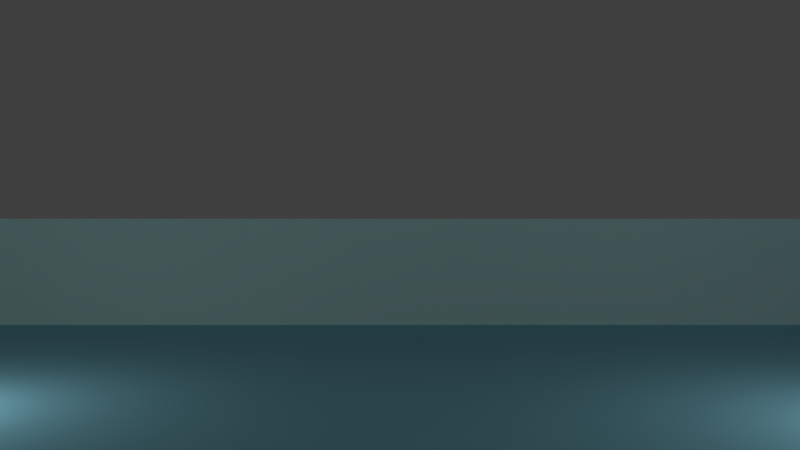 # Source: character_controller_ovr.blend  (saved by Blender 2.71.0; exported with 4.5.12 LTS)
import bpy
from mathutils import Matrix  # noqa: F401  (used for matrix-valued properties, if any)

bpy.ops.wm.read_factory_settings(use_empty=True)
scene = bpy.context.scene
scene.name = 'Scene'

# ---- collections
col_collection_1 = bpy.data.collections.new('Collection 1'); scene.collection.children.link(col_collection_1)

# ---- materials (node trees are filled in below, after node groups)
mat_material_004 = bpy.data.materials.new('Material.004')
mat_material_004.alpha_threshold = 0.0
mat_material_004.use_transparent_shadow = False
mat_material_004.diffuse_color = (0.5653, 0.8, 0.8, 1.0)
mat_material_004.roughness = 0.5
mat_material_004.line_color = (0.0, 0.0, 0.0, 1.0)
mat_material_002 = bpy.data.materials.new('Material.002')
mat_material_002.alpha_threshold = 0.0
mat_material_002.use_transparent_shadow = False
mat_material_002.preview_render_type = 'CUBE'
mat_material_002.diffuse_color = (0.8, 0.7625, 0.09883, 1.0)
mat_material_002.roughness = 0.5
mat_material_002.line_color = (0.0, 0.0, 0.0, 1.0)
mat_material_003 = bpy.data.materials.new('Material.003')
mat_material_003.alpha_threshold = 0.0
mat_material_003.use_transparent_shadow = False
mat_material_003.diffuse_color = (0.2769, 0.6554, 0.8, 1.0)
mat_material_003.roughness = 0.5
mat_material_003.line_color = (0.0, 0.0, 0.0, 1.0)
mat_material_000 = bpy.data.materials.new('Material.000')
mat_material_000.alpha_threshold = 0.0
mat_material_000.use_transparent_shadow = False
mat_material_000.diffuse_color = (0.5653, 0.8, 0.8, 1.0)
mat_material_000.roughness = 0.5
mat_material_000.line_color = (0.0, 0.0, 0.0, 1.0)
mat_material_001 = bpy.data.materials.new('Material.001')
mat_material_001.alpha_threshold = 0.0
mat_material_001.use_transparent_shadow = False
mat_material_001.diffuse_color = (0.5653, 0.8, 0.8, 1.0)
mat_material_001.roughness = 0.5
mat_material_001.line_color = (0.0, 0.0, 0.0, 1.0)
mat_material_006 = bpy.data.materials.new('Material.006')
mat_material_006.alpha_threshold = 0.0
mat_material_006.use_transparent_shadow = False
mat_material_006.diffuse_color = (0.5653, 0.8, 0.8, 1.0)
mat_material_006.roughness = 0.5
mat_material_006.line_color = (0.0, 0.0, 0.0, 1.0)

# ---- material node trees

# ---- world
world_world = bpy.data.worlds.new('World'); scene.world = world_world
world_world.color = (0.05088, 0.05088, 0.05088)
world_world.use_sun_shadow = False
world_world.sun_shadow_jitter_overblur = 0.0
world_world.cycles.sampling_method = 'MANUAL'
world_world.cycles.sample_map_resolution = 256

# ---- cameras
cam_camera_001 = bpy.data.cameras.new('Camera.001')
cam_camera_001.clip_end = 100.0
cam_camera_001.lens = 35.0
cam_camera_001.sensor_width = 32.0
cam_camera_001.sensor_height = 18.0
cam_camera_001.dof.focus_distance = 0.0
cam_camera_001.dof.aperture_fstop = 128.0

# ---- lights
light_lamp = bpy.data.lights.new('Lamp', 'POINT')
light_lamp.transmission_factor = 0.0
light_lamp.cutoff_distance = 30.0
light_lamp.energy = 100.0
light_lamp.shadow_buffer_clip_start = 1.001
light_lamp.shadow_soft_size = 0.1
light_lamp.shadow_maximum_resolution = 0.006
light_lamp.use_absolute_resolution = True
light_lamp.cycles.use_multiple_importance_sampling = False

# ---- meshes
me_charactermodel = bpy.data.meshes.new('CharacterModel')
me_charactermodel.from_pydata([(0.0, 1.0, -1.5), (0.0, 1.0, 1.5), (0.1951, 0.9808, -1.5), (0.1951, 0.9808, 1.5), (0.3827, 0.9239, -1.5), (0.3827, 0.9239, 1.5), (0.5556, 0.8315, -1.5), (0.5556, 0.8315, 1.5), (0.7071, 0.7071, -1.5), (0.7071, 0.7071, 1.5), (0.8315, 0.5556, -1.5), (0.8315, 0.5556, 1.5), (0.9239, 0.3827, -1.5), (0.9239, 0.3827, 1.5), (0.9808, 0.1951, -1.5), (0.9808, 0.1951, 1.5), (1.0, 7.55e-08, -1.5), (1.0, 7.55e-08, 1.5), (0.9808, -0.1951, -1.5), (0.9808, -0.1951, 1.5), (0.9239, -0.3827, -1.5), (0.9239, -0.3827, 1.5), (0.8315, -0.5556, -1.5), (0.8315, -0.5556, 1.5), (0.7071, -0.7071, -1.5), (0.7071, -0.7071, 1.5), (0.5556, -0.8315, -1.5), (0.5556, -0.8315, 1.5), (0.3827, -0.9239, -1.5), (0.3827, -0.9239, 1.5), (0.1951, -0.9808, -1.5), (0.1951, -0.9808, 1.5), (-3.258e-07, -1.0, -1.5), (-3.258e-07, -1.0, 1.5), (-0.1951, -0.9808, -1.5), (-0.1951, -0.9808, 1.5), (-0.3827, -0.9239, -1.5), (-0.3827, -0.9239, 1.5), (-0.5556, -0.8315, -1.5), (-0.5556, -0.8315, 1.5), (-0.7071, -0.7071, -1.5), (-0.7071, -0.7071, 1.5), (-0.8315, -0.5556, -1.5), (-0.8315, -0.5556, 1.5), (-0.9239, -0.3827, -1.5), (-0.9239, -0.3827, 1.5), (-0.9808, -0.1951, -1.5), (-0.9808, -0.1951, 1.5), (-1.0, 9.656e-07, -1.5), (-1.0, 9.656e-07, 1.5), (-0.9808, 0.1951, -1.5), (-0.9808, 0.1951, 1.5), (-0.9239, 0.3827, -1.5), (-0.9239, 0.3827, 1.5), (-0.8315, 0.5556, -1.5), (-0.8315, 0.5556, 1.5), (-0.7071, 0.7071, -1.5), (-0.7071, 0.7071, 1.5), (-0.5556, 0.8315, -1.5), (-0.5556, 0.8315, 1.5), (-0.3827, 0.9239, -1.5), (-0.3827, 0.9239, 1.5), (-0.1951, 0.9808, -1.5), (-0.1951, 0.9808, 1.5)], [], [(0, 1, 3, 2), (2, 3, 5, 4), (4, 5, 7, 6), (6, 7, 9, 8), (8, 9, 11, 10), (10, 11, 13, 12), (12, 13, 15, 14), (14, 15, 17, 16), (16, 17, 19, 18), (18, 19, 21, 20), (20, 21, 23, 22), (22, 23, 25, 24), (24, 25, 27, 26), (26, 27, 29, 28), (28, 29, 31, 30), (30, 31, 33, 32), (32, 33, 35, 34), (34, 35, 37, 36), (36, 37, 39, 38), (38, 39, 41, 40), (40, 41, 43, 42), (42, 43, 45, 44), (44, 45, 47, 46), (46, 47, 49, 48), (48, 49, 51, 50), (50, 51, 53, 52), (52, 53, 55, 54), (54, 55, 57, 56), (56, 57, 59, 58), (58, 59, 61, 60), (3, 1, 63, 61, 59, 57, 55, 53, 51, 49, 47, 45, 43, 41, 39, 37, 35, 33, 31, 29, 27, 25, 23, 21, 19, 17, 15, 13, 11, 9, 7, 5), (62, 63, 1, 0), (60, 61, 63, 62), (0, 2, 4, 6, 8, 10, 12, 14, 16, 18, 20, 22, 24, 26, 28, 30, 32, 34, 36, 38, 40, 42, 44, 46, 48, 50, 52, 54, 56, 58, 60, 62)])
me_charactermodel.use_remesh_preserve_volume = False
me_charactermodel.use_remesh_preserve_attributes = False
me_charactermodel.use_mirror_vertex_groups = False
me_charactermodel.update()
me_cube_002 = bpy.data.meshes.new('Cube.002')
me_cube_002.from_pydata([(-1.0, -1.0, -1.0), (-1.0, 1.0, -1.0), (1.0, 1.0, -1.0), (1.0, -1.0, -1.0), (-1.0, -1.0, 1.0), (-1.0, 1.0, 1.0), (1.0, 1.0, 1.0), (1.0, -1.0, 1.0)], [], [(4, 5, 1, 0), (5, 6, 2, 1), (6, 7, 3, 2), (7, 4, 0, 3), (0, 1, 2, 3), (7, 6, 5, 4)])
me_cube_002.materials.append(mat_material_004)
me_cube_002.use_remesh_preserve_volume = False
me_cube_002.use_remesh_preserve_attributes = False
me_cube_002.use_mirror_vertex_groups = False
me_cube_002.update()
me_cube_001 = bpy.data.meshes.new('Cube.001')
me_cube_001.from_pydata([(-1.0, -1.0, -1.0), (-1.0, 1.0, -1.0), (1.0, 1.0, -1.0), (1.0, -1.0, -1.0), (-1.0, -1.0, 1.0), (-1.0, 1.0, 1.0), (1.0, 1.0, 1.0), (1.0, -1.0, 1.0)], [], [(4, 5, 1, 0), (5, 6, 2, 1), (6, 7, 3, 2), (7, 4, 0, 3), (0, 1, 2, 3), (7, 6, 5, 4)])
me_cube_001.materials.append(mat_material_002)
me_cube_001.use_remesh_preserve_volume = False
me_cube_001.use_remesh_preserve_attributes = False
me_cube_001.use_mirror_vertex_groups = False
me_cube_001.update()
me_plane = bpy.data.meshes.new('Plane')
me_plane.from_pydata([(-1.0, -1.0, 0.0), (1.0, -1.0, 0.0), (-1.0, 1.0, 0.0), (1.0, 1.0, 0.0)], [], [(0, 1, 3, 2)])
me_plane.materials.append(mat_material_003)
me_plane.use_remesh_preserve_volume = False
me_plane.use_remesh_preserve_attributes = False
me_plane.use_mirror_vertex_groups = False
me_plane.update()
me_cube_000 = bpy.data.meshes.new('Cube.000')
me_cube_000.from_pydata([(-1.0, -1.0, -1.0), (-1.0, 1.0, -1.0), (1.0, 1.0, -1.0), (1.0, -1.0, -1.0), (-1.0, -1.0, 1.0), (-1.0, 1.0, 1.0), (1.0, 1.0, 1.0), (1.0, -1.0, 1.0)], [], [(4, 5, 1, 0), (5, 6, 2, 1), (6, 7, 3, 2), (7, 4, 0, 3), (0, 1, 2, 3), (7, 6, 5, 4)])
me_cube_000.materials.append(mat_material_000)
me_cube_000.use_remesh_preserve_volume = False
me_cube_000.use_remesh_preserve_attributes = False
me_cube_000.use_mirror_vertex_groups = False
me_cube_000.update()
me_cube_003 = bpy.data.meshes.new('Cube.003')
me_cube_003.from_pydata([(-1.0, -1.0, -1.0), (-1.0, 1.0, -1.0), (1.0, 1.0, -1.0), (1.0, -1.0, -1.0), (-1.0, -1.0, 1.0), (-1.0, 1.0, 1.0), (1.0, 1.0, 1.0), (1.0, -1.0, 1.0)], [], [(4, 5, 1, 0), (5, 6, 2, 1), (6, 7, 3, 2), (7, 4, 0, 3), (0, 1, 2, 3), (7, 6, 5, 4)])
me_cube_003.materials.append(mat_material_001)
me_cube_003.use_remesh_preserve_volume = False
me_cube_003.use_remesh_preserve_attributes = False
me_cube_003.use_mirror_vertex_groups = False
me_cube_003.update()
me_cube_005 = bpy.data.meshes.new('Cube.005')
me_cube_005.from_pydata([(-1.0, -1.0, -1.0), (-1.0, 1.0, -1.0), (1.0, 1.0, -1.0), (1.0, -1.0, -1.0), (-1.0, -1.0, 1.0), (-1.0, 1.0, 1.0), (1.0, 1.0, 1.0), (1.0, -1.0, 1.0)], [], [(4, 5, 1, 0), (5, 6, 2, 1), (6, 7, 3, 2), (7, 4, 0, 3), (0, 1, 2, 3), (7, 6, 5, 4)])
me_cube_005.materials.append(mat_material_006)
me_cube_005.use_remesh_preserve_volume = False
me_cube_005.use_remesh_preserve_attributes = False
me_cube_005.use_mirror_vertex_groups = False
me_cube_005.update()

# ---- objects
ob_character = bpy.data.objects.new('Character', me_charactermodel)
ob_characterchamera = bpy.data.objects.new('CharacterChamera', cam_camera_001)
ob_cube_027 = bpy.data.objects.new('Cube.027', me_cube_002)
ob_cube_023 = bpy.data.objects.new('Cube.023', me_cube_001)
ob_cube_022 = bpy.data.objects.new('Cube.022', me_cube_001)
ob_cube_021 = bpy.data.objects.new('Cube.021', me_cube_001)
ob_cube_020 = bpy.data.objects.new('Cube.020', me_cube_001)
ob_cube_019 = bpy.data.objects.new('Cube.019', me_cube_001)
ob_cube_018 = bpy.data.objects.new('Cube.018', me_cube_001)
ob_cube_017 = bpy.data.objects.new('Cube.017', me_cube_001)
ob_cube_016 = bpy.data.objects.new('Cube.016', me_cube_001)
ob_cube_015 = bpy.data.objects.new('Cube.015', me_cube_001)
ob_cube_014 = bpy.data.objects.new('Cube.014', me_cube_001)
ob_cube_013 = bpy.data.objects.new('Cube.013', me_cube_001)
ob_cube_012 = bpy.data.objects.new('Cube.012', me_cube_001)
ob_cube_011 = bpy.data.objects.new('Cube.011', me_cube_001)
ob_cube_010 = bpy.data.objects.new('Cube.010', me_cube_001)
ob_cube_009 = bpy.data.objects.new('Cube.009', me_cube_001)
ob_cube_008 = bpy.data.objects.new('Cube.008', me_cube_001)
ob_cube_007 = bpy.data.objects.new('Cube.007', me_cube_001)
ob_cube_006 = bpy.data.objects.new('Cube.006', me_cube_001)
ob_cube_005 = bpy.data.objects.new('Cube.005', me_cube_001)
ob_cube_004 = bpy.data.objects.new('Cube.004', me_cube_001)
ob_cube_003 = bpy.data.objects.new('Cube.003', me_cube_001)
ob_cube_002 = bpy.data.objects.new('Cube.002', me_cube_001)
ob_cube_001 = bpy.data.objects.new('Cube.001', me_cube_001)
ob_cube = bpy.data.objects.new('Cube', me_cube_001)
ob_lamp_003 = bpy.data.objects.new('Lamp.003', light_lamp)
ob_lamp_002 = bpy.data.objects.new('Lamp.002', light_lamp)
ob_lamp_001 = bpy.data.objects.new('Lamp.001', light_lamp)
ob_plane = bpy.data.objects.new('Plane', me_plane)
ob_lamp = bpy.data.objects.new('Lamp', light_lamp)
ob_cube_026 = bpy.data.objects.new('Cube.026', me_cube_000)
ob_cube_024 = bpy.data.objects.new('Cube.024', me_cube_003)
ob_cube_025 = bpy.data.objects.new('Cube.025', me_cube_005)

# ---- transforms, parenting, visibility, modifiers, constraints
ob_character.location = (0.0, 0.0, 1.6)
ob_character.hide_render = True
ob_character.lineart.crease_threshold = 0.0
ob_characterchamera.parent = ob_character
ob_characterchamera.matrix_parent_inverse = Matrix(((1.0, 0.0, 0.0, -0.0), (0.0, 1.0, 0.0, -0.0), (0.0, 0.0, 1.0, -1.6), (0.0, 0.0, 0.0, 1.0)))
ob_characterchamera.location = (0.0, 0.0, 1.88)
ob_characterchamera.rotation_euler = (1.571, 0.0, -1.571)
ob_characterchamera.lineart.crease_threshold = 0.0
ob_cube_027.location = (0.0, -17.0, 0.0)
ob_cube_027.rotation_euler = (0.0, 0.0, -1.571)
ob_cube_027.scale = (0.5, 17.0, 2.0)
ob_cube_027.lineart.crease_threshold = 0.0
ob_cube_023.location = (-8.901, 1.821, 7.878)
ob_cube_023.lineart.crease_threshold = 0.0
ob_cube_022.location = (-8.952, 3.846, 7.984)
ob_cube_022.lineart.crease_threshold = 0.0
ob_cube_021.location = (-9.016, 5.895, 8.068)
ob_cube_021.lineart.crease_threshold = 0.0
ob_cube_020.location = (-9.077, 7.895, 8.151)
ob_cube_020.lineart.crease_threshold = 0.0
ob_cube_019.location = (-9.077, 9.933, 8.151)
ob_cube_019.lineart.crease_threshold = 0.0
ob_cube_018.location = (-9.077, 12.0, 8.151)
ob_cube_018.lineart.crease_threshold = 0.0
ob_cube_017.location = (-9.077, 12.03, 6.006)
ob_cube_017.lineart.crease_threshold = 0.0
ob_cube_016.location = (-9.077, 9.955, 6.006)
ob_cube_016.lineart.crease_threshold = 0.0
ob_cube_015.location = (-9.077, 7.918, 6.006)
ob_cube_015.lineart.crease_threshold = 0.0
ob_cube_014.location = (-9.016, 5.918, 5.923)
ob_cube_014.lineart.crease_threshold = 0.0
ob_cube_013.location = (-8.952, 3.869, 5.839)
ob_cube_013.lineart.crease_threshold = 0.0
ob_cube_012.location = (-8.901, 1.844, 5.733)
ob_cube_012.lineart.crease_threshold = 0.0
ob_cube_011.location = (-8.901, 1.907, 3.594)
ob_cube_011.lineart.crease_threshold = 0.0
ob_cube_010.location = (-8.952, 3.932, 3.7)
ob_cube_010.lineart.crease_threshold = 0.0
ob_cube_009.location = (-9.016, 5.982, 3.783)
ob_cube_009.lineart.crease_threshold = 0.0
ob_cube_008.location = (-9.077, 7.981, 3.867)
ob_cube_008.lineart.crease_threshold = 0.0
ob_cube_007.location = (-9.077, 10.02, 3.867)
ob_cube_007.lineart.crease_threshold = 0.0
ob_cube_006.location = (-9.077, 12.09, 3.867)
ob_cube_006.lineart.crease_threshold = 0.0
ob_cube_005.location = (-9.077, 12.12, 1.728)
ob_cube_005.lineart.crease_threshold = 0.0
ob_cube_004.location = (-9.077, 10.05, 1.728)
ob_cube_004.lineart.crease_threshold = 0.0
ob_cube_003.location = (-9.077, 8.013, 1.728)
ob_cube_003.lineart.crease_threshold = 0.0
ob_cube_002.location = (-9.016, 6.013, 1.644)
ob_cube_002.lineart.crease_threshold = 0.0
ob_cube_001.location = (-8.952, 3.964, 1.56)
ob_cube_001.lineart.crease_threshold = 0.0
ob_cube.location = (-8.901, 1.939, 1.455)
ob_cube.lineart.crease_threshold = 0.0
ob_lamp_003.location = (7.65, -5.704, 1.576)
ob_lamp_003.rotation_euler = (0.6503, 0.05522, 1.866)
ob_lamp_003.lock_rotations_4d = False
ob_lamp_003.empty_display_type = 'ARROWS'
ob_lamp_003.color = (0.0, 0.0, 0.0, 0.0)
ob_lamp_003.lineart.crease_threshold = 0.0
ob_lamp_002.location = (-3.803, -6.976, 1.822)
ob_lamp_002.rotation_euler = (0.6503, 0.05522, 1.866)
ob_lamp_002.lock_rotations_4d = False
ob_lamp_002.empty_display_type = 'ARROWS'
ob_lamp_002.color = (0.0, 0.0, 0.0, 0.0)
ob_lamp_002.lineart.crease_threshold = 0.0
ob_lamp_001.location = (8.438, 5.637, 1.039)
ob_lamp_001.rotation_euler = (0.6503, 0.05522, 1.866)
ob_lamp_001.lock_rotations_4d = False
ob_lamp_001.empty_display_type = 'ARROWS'
ob_lamp_001.color = (0.0, 0.0, 0.0, 0.0)
ob_lamp_001.lineart.crease_threshold = 0.0
ob_plane.location = (0.0, 0.0, 0.0)
ob_plane.scale = (17.0, 17.0, 17.0)
ob_plane.lineart.crease_threshold = 0.0
ob_lamp.location = (-3.938, 4.807, 1.283)
ob_lamp.rotation_euler = (0.6503, 0.05522, 1.866)
ob_lamp.lock_rotations_4d = False
ob_lamp.empty_display_type = 'ARROWS'
ob_lamp.color = (0.0, 0.0, 0.0, 0.0)
ob_lamp.lineart.crease_threshold = 0.0
ob_cube_026.location = (0.0, 17.0, 0.0)
ob_cube_026.rotation_euler = (0.0, 0.0, -1.571)
ob_cube_026.scale = (0.5, 17.0, 2.0)
ob_cube_026.lineart.crease_threshold = 0.0
ob_cube_024.location = (-17.0, 0.0, 0.0)
ob_cube_024.scale = (0.5, 17.0, 2.0)
ob_cube_024.lineart.crease_threshold = 0.0
ob_cube_025.location = (17.0, 0.0, 0.0)
ob_cube_025.scale = (0.5, 17.0, 2.0)
ob_cube_025.lineart.crease_threshold = 0.0

# ---- collection membership
col_collection_1.objects.link(ob_character)
col_collection_1.objects.link(ob_characterchamera)
col_collection_1.objects.link(ob_cube_027)
col_collection_1.objects.link(ob_cube_023)
col_collection_1.objects.link(ob_cube_022)
col_collection_1.objects.link(ob_cube_021)
col_collection_1.objects.link(ob_cube_020)
col_collection_1.objects.link(ob_cube_019)
col_collection_1.objects.link(ob_cube_018)
col_collection_1.objects.link(ob_cube_017)
col_collection_1.objects.link(ob_cube_016)
col_collection_1.objects.link(ob_cube_015)
col_collection_1.objects.link(ob_cube_014)
col_collection_1.objects.link(ob_cube_013)
col_collection_1.objects.link(ob_cube_012)
col_collection_1.objects.link(ob_cube_011)
col_collection_1.objects.link(ob_cube_010)
col_collection_1.objects.link(ob_cube_009)
col_collection_1.objects.link(ob_cube_008)
col_collection_1.objects.link(ob_cube_007)
col_collection_1.objects.link(ob_cube_006)
col_collection_1.objects.link(ob_cube_005)
col_collection_1.objects.link(ob_cube_004)
col_collection_1.objects.link(ob_cube_003)
col_collection_1.objects.link(ob_cube_002)
col_collection_1.objects.link(ob_cube_001)
col_collection_1.objects.link(ob_cube)
col_collection_1.objects.link(ob_lamp_003)
col_collection_1.objects.link(ob_lamp_002)
col_collection_1.objects.link(ob_lamp_001)
col_collection_1.objects.link(ob_plane)
col_collection_1.objects.link(ob_lamp)
col_collection_1.objects.link(ob_cube_026)
col_collection_1.objects.link(ob_cube_024)
col_collection_1.objects.link(ob_cube_025)

# ---- scene / render settings (as saved in the file)
scene.camera = ob_characterchamera
scene.frame_start = 1; scene.frame_end = 250; scene.frame_set(1)
scene.render.engine = 'BLENDER_EEVEE_NEXT'
scene.render.resolution_percentage = 50
scene.render.dither_intensity = 0.0
scene.cycles.use_denoising = False
scene.cycles.samples = 10
scene.cycles.sampling_pattern = 'TABULATED_SOBOL'
scene.cycles.light_sampling_threshold = 0.0
scene.cycles.use_adaptive_sampling = False
scene.cycles.use_light_tree = False
scene.cycles.blur_glossy = 0.0
scene.cycles.volume_bounces = 1
scene.cycles.pixel_filter_type = 'GAUSSIAN'
scene.cycles.sample_clamp_indirect = 0.0
scene.view_settings.view_transform = 'Standard'
bpy.context.view_layer.update()
